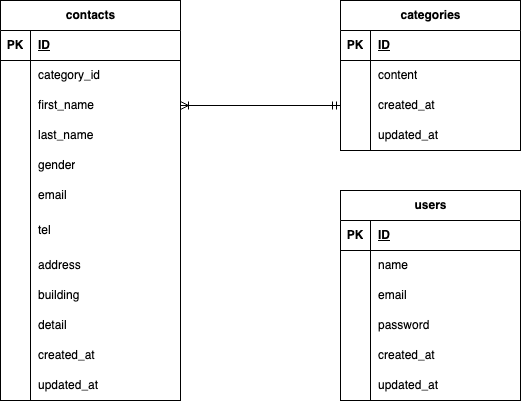

The diagram above was exported from draw.io. Its source (the exported page's mxGraphModel, read from the mxfile embedded in the PNG):
<mxGraphModel dx="1095" dy="467" grid="1" gridSize="10" guides="1" tooltips="1" connect="1" arrows="1" fold="1" page="1" pageScale="1" pageWidth="1100" pageHeight="850" background="#FFFFFF" math="0" shadow="0">
  <root>
    <mxCell id="0" />
    <mxCell id="1" parent="0" />
    <mxCell id="15" value="contacts" style="shape=table;startSize=30;container=1;collapsible=1;childLayout=tableLayout;fixedRows=1;rowLines=0;fontStyle=1;align=center;resizeLast=1;html=1;shadow=0;swimlaneFillColor=default;" parent="1" vertex="1">
      <mxGeometry x="220" y="120" width="180" height="400" as="geometry">
        <mxRectangle x="20" y="120" width="90" height="30" as="alternateBounds" />
      </mxGeometry>
    </mxCell>
    <mxCell id="16" value="" style="shape=tableRow;horizontal=0;startSize=0;swimlaneHead=0;swimlaneBody=0;fillColor=none;collapsible=0;dropTarget=0;points=[[0,0.5],[1,0.5]];portConstraint=eastwest;top=0;left=0;right=0;bottom=1;" parent="15" vertex="1">
      <mxGeometry y="30" width="180" height="30" as="geometry" />
    </mxCell>
    <mxCell id="17" value="PK" style="shape=partialRectangle;connectable=0;fillColor=none;top=0;left=0;bottom=0;right=0;fontStyle=1;overflow=hidden;whiteSpace=wrap;html=1;" parent="16" vertex="1">
      <mxGeometry width="30" height="30" as="geometry">
        <mxRectangle width="30" height="30" as="alternateBounds" />
      </mxGeometry>
    </mxCell>
    <mxCell id="18" value="&lt;span style=&quot;background-color: transparent;&quot;&gt;ID&lt;/span&gt;" style="shape=partialRectangle;connectable=0;fillColor=none;top=0;left=0;bottom=0;right=0;align=left;spacingLeft=6;fontStyle=5;overflow=hidden;whiteSpace=wrap;html=1;" parent="16" vertex="1">
      <mxGeometry x="30" width="150" height="30" as="geometry">
        <mxRectangle width="150" height="30" as="alternateBounds" />
      </mxGeometry>
    </mxCell>
    <mxCell id="19" value="" style="shape=tableRow;horizontal=0;startSize=0;swimlaneHead=0;swimlaneBody=0;fillColor=none;collapsible=0;dropTarget=0;points=[[0,0.5],[1,0.5]];portConstraint=eastwest;top=0;left=0;right=0;bottom=0;" parent="15" vertex="1">
      <mxGeometry y="60" width="180" height="30" as="geometry" />
    </mxCell>
    <mxCell id="20" value="" style="shape=partialRectangle;connectable=0;fillColor=none;top=0;left=0;bottom=0;right=0;editable=1;overflow=hidden;whiteSpace=wrap;html=1;" parent="19" vertex="1">
      <mxGeometry width="30" height="30" as="geometry">
        <mxRectangle width="30" height="30" as="alternateBounds" />
      </mxGeometry>
    </mxCell>
    <mxCell id="21" value="category_id" style="shape=partialRectangle;connectable=0;fillColor=none;top=0;left=0;bottom=0;right=0;align=left;spacingLeft=6;overflow=hidden;whiteSpace=wrap;html=1;" parent="19" vertex="1">
      <mxGeometry x="30" width="150" height="30" as="geometry">
        <mxRectangle width="150" height="30" as="alternateBounds" />
      </mxGeometry>
    </mxCell>
    <mxCell id="22" value="" style="shape=tableRow;horizontal=0;startSize=0;swimlaneHead=0;swimlaneBody=0;fillColor=none;collapsible=0;dropTarget=0;points=[[0,0.5],[1,0.5]];portConstraint=eastwest;top=0;left=0;right=0;bottom=0;" parent="15" vertex="1">
      <mxGeometry y="90" width="180" height="30" as="geometry" />
    </mxCell>
    <mxCell id="23" value="" style="shape=partialRectangle;connectable=0;fillColor=none;top=0;left=0;bottom=0;right=0;editable=1;overflow=hidden;whiteSpace=wrap;html=1;" parent="22" vertex="1">
      <mxGeometry width="30" height="30" as="geometry">
        <mxRectangle width="30" height="30" as="alternateBounds" />
      </mxGeometry>
    </mxCell>
    <mxCell id="24" value="first_name" style="shape=partialRectangle;connectable=0;fillColor=none;top=0;left=0;bottom=0;right=0;align=left;spacingLeft=6;overflow=hidden;whiteSpace=wrap;html=1;" parent="22" vertex="1">
      <mxGeometry x="30" width="150" height="30" as="geometry">
        <mxRectangle width="150" height="30" as="alternateBounds" />
      </mxGeometry>
    </mxCell>
    <mxCell id="54" value="" style="shape=tableRow;horizontal=0;startSize=0;swimlaneHead=0;swimlaneBody=0;fillColor=none;collapsible=0;dropTarget=0;points=[[0,0.5],[1,0.5]];portConstraint=eastwest;top=0;left=0;right=0;bottom=0;" parent="15" vertex="1">
      <mxGeometry y="120" width="180" height="30" as="geometry" />
    </mxCell>
    <mxCell id="55" value="" style="shape=partialRectangle;connectable=0;fillColor=none;top=0;left=0;bottom=0;right=0;editable=1;overflow=hidden;whiteSpace=wrap;html=1;" parent="54" vertex="1">
      <mxGeometry width="30" height="30" as="geometry">
        <mxRectangle width="30" height="30" as="alternateBounds" />
      </mxGeometry>
    </mxCell>
    <mxCell id="56" value="last_name" style="shape=partialRectangle;connectable=0;fillColor=none;top=0;left=0;bottom=0;right=0;align=left;spacingLeft=6;overflow=hidden;whiteSpace=wrap;html=1;" parent="54" vertex="1">
      <mxGeometry x="30" width="150" height="30" as="geometry">
        <mxRectangle width="150" height="30" as="alternateBounds" />
      </mxGeometry>
    </mxCell>
    <mxCell id="25" value="" style="shape=tableRow;horizontal=0;startSize=0;swimlaneHead=0;swimlaneBody=0;fillColor=none;collapsible=0;dropTarget=0;points=[[0,0.5],[1,0.5]];portConstraint=eastwest;top=0;left=0;right=0;bottom=0;" parent="15" vertex="1">
      <mxGeometry y="150" width="180" height="30" as="geometry" />
    </mxCell>
    <mxCell id="26" value="" style="shape=partialRectangle;connectable=0;fillColor=none;top=0;left=0;bottom=0;right=0;editable=1;overflow=hidden;whiteSpace=wrap;html=1;" parent="25" vertex="1">
      <mxGeometry width="30" height="30" as="geometry">
        <mxRectangle width="30" height="30" as="alternateBounds" />
      </mxGeometry>
    </mxCell>
    <mxCell id="27" value="gender" style="shape=partialRectangle;connectable=0;fillColor=none;top=0;left=0;bottom=0;right=0;align=left;spacingLeft=6;overflow=hidden;whiteSpace=wrap;html=1;" parent="25" vertex="1">
      <mxGeometry x="30" width="150" height="30" as="geometry">
        <mxRectangle width="150" height="30" as="alternateBounds" />
      </mxGeometry>
    </mxCell>
    <mxCell id="57" value="" style="shape=tableRow;horizontal=0;startSize=0;swimlaneHead=0;swimlaneBody=0;fillColor=none;collapsible=0;dropTarget=0;points=[[0,0.5],[1,0.5]];portConstraint=eastwest;top=0;left=0;right=0;bottom=0;" parent="15" vertex="1">
      <mxGeometry y="180" width="180" height="30" as="geometry" />
    </mxCell>
    <mxCell id="58" value="" style="shape=partialRectangle;connectable=0;fillColor=none;top=0;left=0;bottom=0;right=0;editable=1;overflow=hidden;whiteSpace=wrap;html=1;" parent="57" vertex="1">
      <mxGeometry width="30" height="30" as="geometry">
        <mxRectangle width="30" height="30" as="alternateBounds" />
      </mxGeometry>
    </mxCell>
    <mxCell id="59" value="email" style="shape=partialRectangle;connectable=0;fillColor=none;top=0;left=0;bottom=0;right=0;align=left;spacingLeft=6;overflow=hidden;whiteSpace=wrap;html=1;" parent="57" vertex="1">
      <mxGeometry x="30" width="150" height="30" as="geometry">
        <mxRectangle width="150" height="30" as="alternateBounds" />
      </mxGeometry>
    </mxCell>
    <mxCell id="60" value="" style="shape=tableRow;horizontal=0;startSize=0;swimlaneHead=0;swimlaneBody=0;fillColor=none;collapsible=0;dropTarget=0;points=[[0,0.5],[1,0.5]];portConstraint=eastwest;top=0;left=0;right=0;bottom=0;" parent="15" vertex="1">
      <mxGeometry y="210" width="180" height="40" as="geometry" />
    </mxCell>
    <mxCell id="61" value="" style="shape=partialRectangle;connectable=0;fillColor=none;top=0;left=0;bottom=0;right=0;editable=1;overflow=hidden;whiteSpace=wrap;html=1;" parent="60" vertex="1">
      <mxGeometry width="30" height="40" as="geometry">
        <mxRectangle width="30" height="40" as="alternateBounds" />
      </mxGeometry>
    </mxCell>
    <mxCell id="62" value="tel" style="shape=partialRectangle;connectable=0;fillColor=none;top=0;left=0;bottom=0;right=0;align=left;spacingLeft=6;overflow=hidden;whiteSpace=wrap;html=1;" parent="60" vertex="1">
      <mxGeometry x="30" width="150" height="40" as="geometry">
        <mxRectangle width="150" height="40" as="alternateBounds" />
      </mxGeometry>
    </mxCell>
    <mxCell id="63" value="" style="shape=tableRow;horizontal=0;startSize=0;swimlaneHead=0;swimlaneBody=0;fillColor=none;collapsible=0;dropTarget=0;points=[[0,0.5],[1,0.5]];portConstraint=eastwest;top=0;left=0;right=0;bottom=0;" parent="15" vertex="1">
      <mxGeometry y="250" width="180" height="30" as="geometry" />
    </mxCell>
    <mxCell id="64" value="" style="shape=partialRectangle;connectable=0;fillColor=none;top=0;left=0;bottom=0;right=0;editable=1;overflow=hidden;whiteSpace=wrap;html=1;" parent="63" vertex="1">
      <mxGeometry width="30" height="30" as="geometry">
        <mxRectangle width="30" height="30" as="alternateBounds" />
      </mxGeometry>
    </mxCell>
    <mxCell id="65" value="address" style="shape=partialRectangle;connectable=0;fillColor=none;top=0;left=0;bottom=0;right=0;align=left;spacingLeft=6;overflow=hidden;whiteSpace=wrap;html=1;" parent="63" vertex="1">
      <mxGeometry x="30" width="150" height="30" as="geometry">
        <mxRectangle width="150" height="30" as="alternateBounds" />
      </mxGeometry>
    </mxCell>
    <mxCell id="66" value="" style="shape=tableRow;horizontal=0;startSize=0;swimlaneHead=0;swimlaneBody=0;fillColor=none;collapsible=0;dropTarget=0;points=[[0,0.5],[1,0.5]];portConstraint=eastwest;top=0;left=0;right=0;bottom=0;" parent="15" vertex="1">
      <mxGeometry y="280" width="180" height="30" as="geometry" />
    </mxCell>
    <mxCell id="67" value="" style="shape=partialRectangle;connectable=0;fillColor=none;top=0;left=0;bottom=0;right=0;editable=1;overflow=hidden;whiteSpace=wrap;html=1;" parent="66" vertex="1">
      <mxGeometry width="30" height="30" as="geometry">
        <mxRectangle width="30" height="30" as="alternateBounds" />
      </mxGeometry>
    </mxCell>
    <mxCell id="68" value="building" style="shape=partialRectangle;connectable=0;fillColor=none;top=0;left=0;bottom=0;right=0;align=left;spacingLeft=6;overflow=hidden;whiteSpace=wrap;html=1;" parent="66" vertex="1">
      <mxGeometry x="30" width="150" height="30" as="geometry">
        <mxRectangle width="150" height="30" as="alternateBounds" />
      </mxGeometry>
    </mxCell>
    <mxCell id="69" value="" style="shape=tableRow;horizontal=0;startSize=0;swimlaneHead=0;swimlaneBody=0;fillColor=none;collapsible=0;dropTarget=0;points=[[0,0.5],[1,0.5]];portConstraint=eastwest;top=0;left=0;right=0;bottom=0;" parent="15" vertex="1">
      <mxGeometry y="310" width="180" height="30" as="geometry" />
    </mxCell>
    <mxCell id="70" value="" style="shape=partialRectangle;connectable=0;fillColor=none;top=0;left=0;bottom=0;right=0;editable=1;overflow=hidden;whiteSpace=wrap;html=1;" parent="69" vertex="1">
      <mxGeometry width="30" height="30" as="geometry">
        <mxRectangle width="30" height="30" as="alternateBounds" />
      </mxGeometry>
    </mxCell>
    <mxCell id="71" value="detail" style="shape=partialRectangle;connectable=0;fillColor=none;top=0;left=0;bottom=0;right=0;align=left;spacingLeft=6;overflow=hidden;whiteSpace=wrap;html=1;" parent="69" vertex="1">
      <mxGeometry x="30" width="150" height="30" as="geometry">
        <mxRectangle width="150" height="30" as="alternateBounds" />
      </mxGeometry>
    </mxCell>
    <mxCell id="72" value="" style="shape=tableRow;horizontal=0;startSize=0;swimlaneHead=0;swimlaneBody=0;fillColor=none;collapsible=0;dropTarget=0;points=[[0,0.5],[1,0.5]];portConstraint=eastwest;top=0;left=0;right=0;bottom=0;" parent="15" vertex="1">
      <mxGeometry y="340" width="180" height="30" as="geometry" />
    </mxCell>
    <mxCell id="73" value="" style="shape=partialRectangle;connectable=0;fillColor=none;top=0;left=0;bottom=0;right=0;editable=1;overflow=hidden;whiteSpace=wrap;html=1;" parent="72" vertex="1">
      <mxGeometry width="30" height="30" as="geometry">
        <mxRectangle width="30" height="30" as="alternateBounds" />
      </mxGeometry>
    </mxCell>
    <mxCell id="74" value="created_at" style="shape=partialRectangle;connectable=0;fillColor=none;top=0;left=0;bottom=0;right=0;align=left;spacingLeft=6;overflow=hidden;whiteSpace=wrap;html=1;" parent="72" vertex="1">
      <mxGeometry x="30" width="150" height="30" as="geometry">
        <mxRectangle width="150" height="30" as="alternateBounds" />
      </mxGeometry>
    </mxCell>
    <mxCell id="75" value="" style="shape=tableRow;horizontal=0;startSize=0;swimlaneHead=0;swimlaneBody=0;fillColor=none;collapsible=0;dropTarget=0;points=[[0,0.5],[1,0.5]];portConstraint=eastwest;top=0;left=0;right=0;bottom=0;" parent="15" vertex="1">
      <mxGeometry y="370" width="180" height="30" as="geometry" />
    </mxCell>
    <mxCell id="76" value="" style="shape=partialRectangle;connectable=0;fillColor=none;top=0;left=0;bottom=0;right=0;editable=1;overflow=hidden;whiteSpace=wrap;html=1;" parent="75" vertex="1">
      <mxGeometry width="30" height="30" as="geometry">
        <mxRectangle width="30" height="30" as="alternateBounds" />
      </mxGeometry>
    </mxCell>
    <mxCell id="77" value="updated_at" style="shape=partialRectangle;connectable=0;fillColor=none;top=0;left=0;bottom=0;right=0;align=left;spacingLeft=6;overflow=hidden;whiteSpace=wrap;html=1;" parent="75" vertex="1">
      <mxGeometry x="30" width="150" height="30" as="geometry">
        <mxRectangle width="150" height="30" as="alternateBounds" />
      </mxGeometry>
    </mxCell>
    <mxCell id="41" value="categories" style="shape=table;startSize=30;container=1;collapsible=1;childLayout=tableLayout;fixedRows=1;rowLines=0;fontStyle=1;align=center;resizeLast=1;html=1;swimlaneFillColor=default;" parent="1" vertex="1">
      <mxGeometry x="560" y="120" width="180" height="150" as="geometry" />
    </mxCell>
    <mxCell id="42" value="" style="shape=tableRow;horizontal=0;startSize=0;swimlaneHead=0;swimlaneBody=0;fillColor=none;collapsible=0;dropTarget=0;points=[[0,0.5],[1,0.5]];portConstraint=eastwest;top=0;left=0;right=0;bottom=1;" parent="41" vertex="1">
      <mxGeometry y="30" width="180" height="30" as="geometry" />
    </mxCell>
    <mxCell id="43" value="PK" style="shape=partialRectangle;connectable=0;fillColor=none;top=0;left=0;bottom=0;right=0;fontStyle=1;overflow=hidden;whiteSpace=wrap;html=1;" parent="42" vertex="1">
      <mxGeometry width="30" height="30" as="geometry">
        <mxRectangle width="30" height="30" as="alternateBounds" />
      </mxGeometry>
    </mxCell>
    <mxCell id="44" value="&lt;span style=&quot;background-color: light-dark(#ffffff, var(--ge-dark-color, #121212));&quot;&gt;ID&lt;/span&gt;" style="shape=partialRectangle;connectable=0;fillColor=none;top=0;left=0;bottom=0;right=0;align=left;spacingLeft=6;fontStyle=5;overflow=hidden;whiteSpace=wrap;html=1;" parent="42" vertex="1">
      <mxGeometry x="30" width="150" height="30" as="geometry">
        <mxRectangle width="150" height="30" as="alternateBounds" />
      </mxGeometry>
    </mxCell>
    <mxCell id="45" value="" style="shape=tableRow;horizontal=0;startSize=0;swimlaneHead=0;swimlaneBody=0;fillColor=none;collapsible=0;dropTarget=0;points=[[0,0.5],[1,0.5]];portConstraint=eastwest;top=0;left=0;right=0;bottom=0;" parent="41" vertex="1">
      <mxGeometry y="60" width="180" height="30" as="geometry" />
    </mxCell>
    <mxCell id="46" value="" style="shape=partialRectangle;connectable=0;fillColor=none;top=0;left=0;bottom=0;right=0;editable=1;overflow=hidden;whiteSpace=wrap;html=1;" parent="45" vertex="1">
      <mxGeometry width="30" height="30" as="geometry">
        <mxRectangle width="30" height="30" as="alternateBounds" />
      </mxGeometry>
    </mxCell>
    <mxCell id="47" value="content" style="shape=partialRectangle;connectable=0;fillColor=none;top=0;left=0;bottom=0;right=0;align=left;spacingLeft=6;overflow=hidden;whiteSpace=wrap;html=1;" parent="45" vertex="1">
      <mxGeometry x="30" width="150" height="30" as="geometry">
        <mxRectangle width="150" height="30" as="alternateBounds" />
      </mxGeometry>
    </mxCell>
    <mxCell id="48" value="" style="shape=tableRow;horizontal=0;startSize=0;swimlaneHead=0;swimlaneBody=0;fillColor=none;collapsible=0;dropTarget=0;points=[[0,0.5],[1,0.5]];portConstraint=eastwest;top=0;left=0;right=0;bottom=0;" parent="41" vertex="1">
      <mxGeometry y="90" width="180" height="30" as="geometry" />
    </mxCell>
    <mxCell id="49" value="" style="shape=partialRectangle;connectable=0;fillColor=none;top=0;left=0;bottom=0;right=0;editable=1;overflow=hidden;whiteSpace=wrap;html=1;" parent="48" vertex="1">
      <mxGeometry width="30" height="30" as="geometry">
        <mxRectangle width="30" height="30" as="alternateBounds" />
      </mxGeometry>
    </mxCell>
    <mxCell id="50" value="created_at" style="shape=partialRectangle;connectable=0;fillColor=none;top=0;left=0;bottom=0;right=0;align=left;spacingLeft=6;overflow=hidden;whiteSpace=wrap;html=1;" parent="48" vertex="1">
      <mxGeometry x="30" width="150" height="30" as="geometry">
        <mxRectangle width="150" height="30" as="alternateBounds" />
      </mxGeometry>
    </mxCell>
    <mxCell id="51" value="" style="shape=tableRow;horizontal=0;startSize=0;swimlaneHead=0;swimlaneBody=0;fillColor=none;collapsible=0;dropTarget=0;points=[[0,0.5],[1,0.5]];portConstraint=eastwest;top=0;left=0;right=0;bottom=0;" parent="41" vertex="1">
      <mxGeometry y="120" width="180" height="30" as="geometry" />
    </mxCell>
    <mxCell id="52" value="" style="shape=partialRectangle;connectable=0;fillColor=none;top=0;left=0;bottom=0;right=0;editable=1;overflow=hidden;whiteSpace=wrap;html=1;" parent="51" vertex="1">
      <mxGeometry width="30" height="30" as="geometry">
        <mxRectangle width="30" height="30" as="alternateBounds" />
      </mxGeometry>
    </mxCell>
    <mxCell id="53" value="updated_at" style="shape=partialRectangle;connectable=0;fillColor=none;top=0;left=0;bottom=0;right=0;align=left;spacingLeft=6;overflow=hidden;whiteSpace=wrap;html=1;" parent="51" vertex="1">
      <mxGeometry x="30" width="150" height="30" as="geometry">
        <mxRectangle width="150" height="30" as="alternateBounds" />
      </mxGeometry>
    </mxCell>
    <mxCell id="91" value="users" style="shape=table;startSize=30;container=1;collapsible=1;childLayout=tableLayout;fixedRows=1;rowLines=0;fontStyle=1;align=center;resizeLast=1;html=1;swimlaneFillColor=default;" parent="1" vertex="1">
      <mxGeometry x="560" y="310" width="180" height="210" as="geometry" />
    </mxCell>
    <mxCell id="92" value="" style="shape=tableRow;horizontal=0;startSize=0;swimlaneHead=0;swimlaneBody=0;fillColor=none;collapsible=0;dropTarget=0;points=[[0,0.5],[1,0.5]];portConstraint=eastwest;top=0;left=0;right=0;bottom=1;" parent="91" vertex="1">
      <mxGeometry y="30" width="180" height="30" as="geometry" />
    </mxCell>
    <mxCell id="93" value="PK" style="shape=partialRectangle;connectable=0;fillColor=none;top=0;left=0;bottom=0;right=0;fontStyle=1;overflow=hidden;whiteSpace=wrap;html=1;" parent="92" vertex="1">
      <mxGeometry width="30" height="30" as="geometry">
        <mxRectangle width="30" height="30" as="alternateBounds" />
      </mxGeometry>
    </mxCell>
    <mxCell id="94" value="ID" style="shape=partialRectangle;connectable=0;fillColor=none;top=0;left=0;bottom=0;right=0;align=left;spacingLeft=6;fontStyle=5;overflow=hidden;whiteSpace=wrap;html=1;" parent="92" vertex="1">
      <mxGeometry x="30" width="150" height="30" as="geometry">
        <mxRectangle width="150" height="30" as="alternateBounds" />
      </mxGeometry>
    </mxCell>
    <mxCell id="95" value="" style="shape=tableRow;horizontal=0;startSize=0;swimlaneHead=0;swimlaneBody=0;fillColor=none;collapsible=0;dropTarget=0;points=[[0,0.5],[1,0.5]];portConstraint=eastwest;top=0;left=0;right=0;bottom=0;" parent="91" vertex="1">
      <mxGeometry y="60" width="180" height="30" as="geometry" />
    </mxCell>
    <mxCell id="96" value="" style="shape=partialRectangle;connectable=0;fillColor=none;top=0;left=0;bottom=0;right=0;editable=1;overflow=hidden;whiteSpace=wrap;html=1;" parent="95" vertex="1">
      <mxGeometry width="30" height="30" as="geometry">
        <mxRectangle width="30" height="30" as="alternateBounds" />
      </mxGeometry>
    </mxCell>
    <mxCell id="97" value="name" style="shape=partialRectangle;connectable=0;fillColor=none;top=0;left=0;bottom=0;right=0;align=left;spacingLeft=6;overflow=hidden;whiteSpace=wrap;html=1;" parent="95" vertex="1">
      <mxGeometry x="30" width="150" height="30" as="geometry">
        <mxRectangle width="150" height="30" as="alternateBounds" />
      </mxGeometry>
    </mxCell>
    <mxCell id="98" value="" style="shape=tableRow;horizontal=0;startSize=0;swimlaneHead=0;swimlaneBody=0;fillColor=none;collapsible=0;dropTarget=0;points=[[0,0.5],[1,0.5]];portConstraint=eastwest;top=0;left=0;right=0;bottom=0;" parent="91" vertex="1">
      <mxGeometry y="90" width="180" height="30" as="geometry" />
    </mxCell>
    <mxCell id="99" value="" style="shape=partialRectangle;connectable=0;fillColor=none;top=0;left=0;bottom=0;right=0;editable=1;overflow=hidden;whiteSpace=wrap;html=1;" parent="98" vertex="1">
      <mxGeometry width="30" height="30" as="geometry">
        <mxRectangle width="30" height="30" as="alternateBounds" />
      </mxGeometry>
    </mxCell>
    <mxCell id="100" value="email" style="shape=partialRectangle;connectable=0;fillColor=none;top=0;left=0;bottom=0;right=0;align=left;spacingLeft=6;overflow=hidden;whiteSpace=wrap;html=1;" parent="98" vertex="1">
      <mxGeometry x="30" width="150" height="30" as="geometry">
        <mxRectangle width="150" height="30" as="alternateBounds" />
      </mxGeometry>
    </mxCell>
    <mxCell id="101" value="" style="shape=tableRow;horizontal=0;startSize=0;swimlaneHead=0;swimlaneBody=0;fillColor=none;collapsible=0;dropTarget=0;points=[[0,0.5],[1,0.5]];portConstraint=eastwest;top=0;left=0;right=0;bottom=0;" parent="91" vertex="1">
      <mxGeometry y="120" width="180" height="30" as="geometry" />
    </mxCell>
    <mxCell id="102" value="" style="shape=partialRectangle;connectable=0;fillColor=none;top=0;left=0;bottom=0;right=0;editable=1;overflow=hidden;whiteSpace=wrap;html=1;" parent="101" vertex="1">
      <mxGeometry width="30" height="30" as="geometry">
        <mxRectangle width="30" height="30" as="alternateBounds" />
      </mxGeometry>
    </mxCell>
    <mxCell id="103" value="password" style="shape=partialRectangle;connectable=0;fillColor=none;top=0;left=0;bottom=0;right=0;align=left;spacingLeft=6;overflow=hidden;whiteSpace=wrap;html=1;" parent="101" vertex="1">
      <mxGeometry x="30" width="150" height="30" as="geometry">
        <mxRectangle width="150" height="30" as="alternateBounds" />
      </mxGeometry>
    </mxCell>
    <mxCell id="104" value="" style="shape=tableRow;horizontal=0;startSize=0;swimlaneHead=0;swimlaneBody=0;fillColor=none;collapsible=0;dropTarget=0;points=[[0,0.5],[1,0.5]];portConstraint=eastwest;top=0;left=0;right=0;bottom=0;" parent="91" vertex="1">
      <mxGeometry y="150" width="180" height="30" as="geometry" />
    </mxCell>
    <mxCell id="105" value="" style="shape=partialRectangle;connectable=0;fillColor=none;top=0;left=0;bottom=0;right=0;editable=1;overflow=hidden;whiteSpace=wrap;html=1;" parent="104" vertex="1">
      <mxGeometry width="30" height="30" as="geometry">
        <mxRectangle width="30" height="30" as="alternateBounds" />
      </mxGeometry>
    </mxCell>
    <mxCell id="106" value="created_at" style="shape=partialRectangle;connectable=0;fillColor=none;top=0;left=0;bottom=0;right=0;align=left;spacingLeft=6;overflow=hidden;whiteSpace=wrap;html=1;" parent="104" vertex="1">
      <mxGeometry x="30" width="150" height="30" as="geometry">
        <mxRectangle width="150" height="30" as="alternateBounds" />
      </mxGeometry>
    </mxCell>
    <mxCell id="107" value="" style="shape=tableRow;horizontal=0;startSize=0;swimlaneHead=0;swimlaneBody=0;fillColor=none;collapsible=0;dropTarget=0;points=[[0,0.5],[1,0.5]];portConstraint=eastwest;top=0;left=0;right=0;bottom=0;" parent="91" vertex="1">
      <mxGeometry y="180" width="180" height="30" as="geometry" />
    </mxCell>
    <mxCell id="108" value="" style="shape=partialRectangle;connectable=0;fillColor=none;top=0;left=0;bottom=0;right=0;editable=1;overflow=hidden;whiteSpace=wrap;html=1;" parent="107" vertex="1">
      <mxGeometry width="30" height="30" as="geometry">
        <mxRectangle width="30" height="30" as="alternateBounds" />
      </mxGeometry>
    </mxCell>
    <mxCell id="109" value="updated_at" style="shape=partialRectangle;connectable=0;fillColor=none;top=0;left=0;bottom=0;right=0;align=left;spacingLeft=6;overflow=hidden;whiteSpace=wrap;html=1;" parent="107" vertex="1">
      <mxGeometry x="30" width="150" height="30" as="geometry">
        <mxRectangle width="150" height="30" as="alternateBounds" />
      </mxGeometry>
    </mxCell>
    <mxCell id="110" value="" style="fontSize=12;html=1;endArrow=ERoneToMany;startArrow=ERmandOne;exitX=0;exitY=0.5;exitDx=0;exitDy=0;entryX=1;entryY=0.5;entryDx=0;entryDy=0;" parent="1" source="48" target="22" edge="1">
      <mxGeometry width="100" height="100" relative="1" as="geometry">
        <mxPoint x="340" y="260" as="sourcePoint" />
        <mxPoint x="210" y="240" as="targetPoint" />
      </mxGeometry>
    </mxCell>
  </root>
</mxGraphModel>